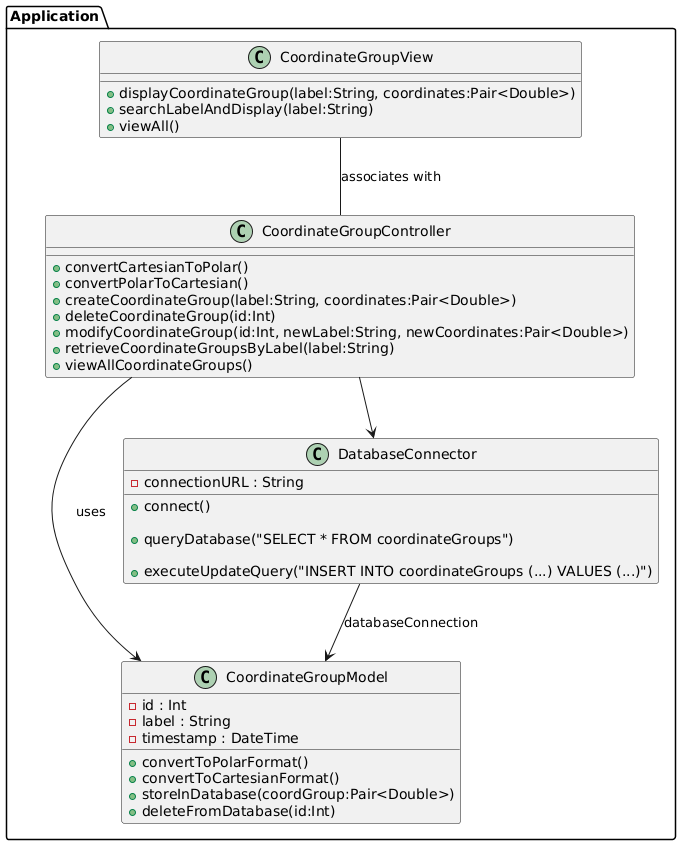

The diagram above was rendered by PlantUML. Its source (embedded in the PNG):
@startuml
skinparam packageDefaultLine = "1px solid"

package Application {

class CoordinateGroupController {
    +convertCartesianToPolar()
    +convertPolarToCartesian()
    +createCoordinateGroup(label:String, coordinates:Pair<Double>)
    +deleteCoordinateGroup(id:Int)
    +modifyCoordinateGroup(id:Int, newLabel:String, newCoordinates:Pair<Double>)
    +retrieveCoordinateGroupsByLabel(label:String)
    +viewAllCoordinateGroups()
}

class CoordinateGroupModel {
  -id : Int
  -label : String
  -timestamp : DateTime
  +convertToPolarFormat()
  +convertToCartesianFormat()
  +storeInDatabase(coordGroup:Pair<Double>)
  +deleteFromDatabase(id:Int)
}

class CoordinateGroupView {
    +displayCoordinateGroup(label:String, coordinates:Pair<Double>)
    +searchLabelAndDisplay(label:String)
    +viewAll()
}

class DatabaseConnector {
  -connectionURL : String
  
+connect()
  
+queryDatabase("SELECT * FROM coordinateGroups")
  
+executeUpdateQuery("INSERT INTO coordinateGroups (...) VALUES (...)")
}

CoordinateGroupController --> CoordinateGroupModel : uses
CoordinateGroupView -- CoordinateGroupController : associates with
CoordinateGroupController --> DatabaseConnector
DatabaseConnector --> CoordinateGroupModel : databaseConnection
}
@enduml